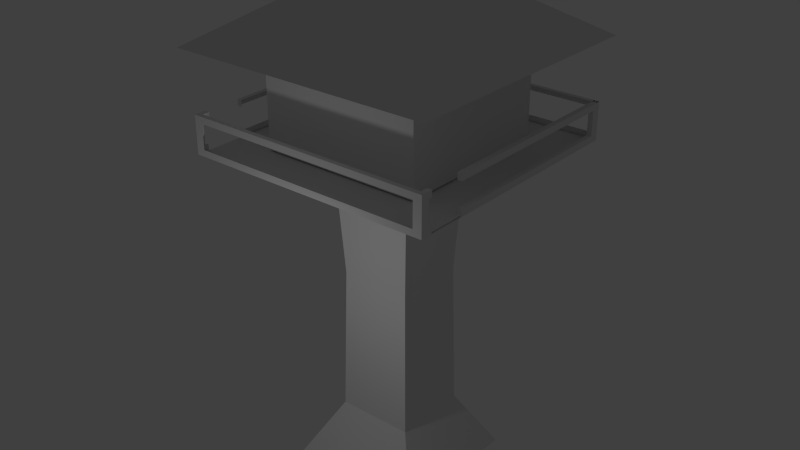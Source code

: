 # Source: dojo_in_tree.blend  (saved by Blender 2.69.0; exported with 4.5.12 LTS)
import bpy
from mathutils import Matrix  # noqa: F401  (used for matrix-valued properties, if any)

bpy.ops.wm.read_factory_settings(use_empty=True)
scene = bpy.context.scene
scene.name = 'Scene'

# ---- collections
col_collection_1 = bpy.data.collections.new('Collection 1'); scene.collection.children.link(col_collection_1)

# ---- materials (node trees are filled in below, after node groups)
mat_material = bpy.data.materials.new('Material')
mat_material.alpha_threshold = 0.0
mat_material.use_transparent_shadow = False
mat_material.roughness = 0.5
mat_material.line_color = (0.0, 0.0, 0.0, 1.0)

# ---- material node trees

# ---- world
world_world = bpy.data.worlds.new('World'); scene.world = world_world
world_world.color = (0.05088, 0.05088, 0.05088)
world_world.use_sun_shadow = False
world_world.sun_shadow_jitter_overblur = 0.0
world_world.cycles.sampling_method = 'MANUAL'
world_world.cycles.sample_map_resolution = 256

# ---- lights
light_lamp = bpy.data.lights.new('Lamp', 'POINT')
light_lamp.transmission_factor = 0.0
light_lamp.cutoff_distance = 30.0
light_lamp.energy = 100.0
light_lamp.shadow_buffer_clip_start = 1.001
light_lamp.shadow_soft_size = 0.1
light_lamp.shadow_maximum_resolution = 0.006
light_lamp.use_absolute_resolution = True
light_lamp.cycles.use_multiple_importance_sampling = False

# ---- meshes
me_cube_002 = bpy.data.meshes.new('Cube.002')
me_cube_002.from_pydata([(2.104, 2.104, 1.161), (2.104, -2.104, 1.161), (-2.104, 2.104, 1.161), (-2.104, -2.104, 1.161), (2.104, 2.104, 1.778), (2.104, -2.104, 1.778), (-2.104, 2.104, 1.778), (-2.104, -2.104, 1.778), (3.43, 3.43, 1.778), (3.43, -3.43, 1.778), (-3.43, 3.43, 1.778), (-3.43, -3.43, 1.778), (3.43, 3.43, 1.778), (3.43, -3.43, 1.778), (-3.43, 3.43, 1.778), (-3.43, -3.43, 1.778), (0.8108, 0.8108, 2.198), (0.8108, -0.8108, 2.198), (-0.8108, 0.8108, 2.198), (-0.8108, -0.8108, 2.198), (0.7333, 0.7333, 2.285), (0.7333, -0.7333, 2.285), (-0.7333, 0.7333, 2.285), (-0.7333, -0.7333, 2.285)], [], [(2, 0, 1, 3), (5, 4, 8, 9), (1, 0, 4, 5), (3, 1, 5, 7), (2, 3, 7, 6), (0, 2, 6, 4), (9, 8, 12, 13), (7, 5, 9, 11), (6, 7, 11, 10), (4, 6, 10, 8), (13, 12, 16, 17), (11, 9, 13, 15), (10, 11, 15, 14), (8, 10, 14, 12), (17, 16, 20, 21), (15, 13, 17, 19), (14, 15, 19, 18), (12, 14, 18, 16), (22, 23, 21, 20), (19, 17, 21, 23), (18, 19, 23, 22), (16, 18, 22, 20)])
me_cube_002.materials.append(mat_material)
me_cube_002.use_remesh_preserve_volume = False
me_cube_002.use_remesh_preserve_attributes = False
me_cube_002.use_mirror_vertex_groups = False
me_cube_002.update()
me_cube_001 = bpy.data.meshes.new('Cube.001')
me_cube_001.from_pydata([(1.815, 1.815, -1.0), (1.815, -1.815, -1.0), (-1.815, -1.815, -1.0), (-1.815, 1.815, -1.0), (1.106, 1.106, 1.145), (1.0, 1.0, -0.6224), (1.106, -1.106, 1.145), (1.0, -1.0, -0.6224), (-1.106, 1.106, 1.145), (-1.0, 1.0, -0.6224), (-1.106, -1.106, 1.145), (-1.0, -1.0, -0.6224), (-0.9241, -0.9241, 0.3336), (0.9241, -0.9241, 0.3336), (-0.9241, 0.9241, 0.3336), (0.9241, 0.9241, 0.3336)], [], [(3, 9, 5, 0), (2, 11, 9, 3), (2, 1, 7, 11), (1, 0, 5, 7), (7, 5, 15, 13), (11, 7, 13, 12), (11, 12, 14, 9), (5, 9, 14, 15), (4, 15, 14, 8), (4, 6, 13, 15), (6, 10, 12, 13), (8, 14, 12, 10)])
me_cube_001.materials.append(mat_material)
me_cube_001.use_remesh_preserve_volume = False
me_cube_001.use_remesh_preserve_attributes = False
me_cube_001.use_mirror_vertex_groups = False
me_cube_001.update()
me_cube = bpy.data.meshes.new('Cube')
me_cube.from_pydata([(3.251, 3.251, 1.388), (3.251, -3.251, 1.388), (-3.251, -3.251, 1.388), (-3.251, 3.251, 1.388), (1.106, 1.106, 1.145), (3.251, 3.251, 1.146), (1.106, -1.106, 1.145), (3.251, -3.251, 1.146), (-1.106, 1.106, 1.145), (-3.251, 3.251, 1.146), (-1.106, -1.106, 1.145), (-3.251, -3.251, 1.146), (3.127, 3.127, 1.388), (3.127, -3.127, 1.388), (-3.127, -3.127, 1.388), (-3.127, 3.127, 1.388), (3.027, -3.251, 1.346), (-3.027, -3.251, 1.346), (3.027, -3.251, 1.188), (-3.027, -3.251, 1.188), (3.251, 3.024, 1.346), (3.251, -3.024, 1.346), (3.251, 3.024, 1.189), (3.251, -3.024, 1.189), (3.024, 3.251, 1.346), (-3.024, 3.251, 1.346), (3.024, 3.251, 1.189), (-3.024, 3.251, 1.189), (-3.251, -3.024, 1.346), (-3.251, 3.024, 1.346), (-3.251, 3.024, 1.189), (-3.251, -3.024, 1.189), (-3.127, -1.966, 1.388), (-3.127, -2.936, 1.388), (-3.251, -1.966, 1.388), (-3.251, -2.936, 1.388), (-3.127, -1.966, 1.346), (-3.127, -2.936, 1.346), (-3.251, -1.966, 1.346), (-3.251, -2.936, 1.346), (-3.127, -1.966, 1.189), (-3.127, -2.936, 1.189), (-3.251, -1.966, 1.189), (-3.251, -2.936, 1.189), (-3.251, -1.966, 1.146), (-3.251, -2.936, 1.146), (3.221, 3.221, 1.151), (3.221, -3.221, 1.151), (-3.221, 3.221, 1.151), (-3.221, -3.221, 1.151), (3.125, 3.251, 1.388), (3.125, 3.251, 1.146), (3.249, 3.127, 1.388), (3.125, -3.024, 1.346), (3.125, 3.024, 1.346), (3.125, 3.024, 1.189), (3.125, -3.024, 1.189), (3.249, -1.966, 1.388), (3.249, -2.936, 1.388), (3.126, -1.966, 1.388), (3.126, -2.936, 1.388), (3.249, -2.936, 1.346), (3.126, -1.966, 1.346), (3.126, -2.936, 1.346), (3.249, -1.966, 1.189), (3.249, -2.936, 1.189), (3.126, -1.966, 1.189), (3.126, -2.936, 1.189), (3.126, -1.966, 1.146), (3.126, -2.936, 1.146), (3.249, -1.966, 1.346), (3.126, -1.966, 1.346), (3.249, -1.966, 1.146), (3.126, -1.966, 1.146), (3.249, -2.936, 1.146), (3.126, -2.936, 1.146)], [(4, 6), (40, 42), (43, 41), (69, 67), (70, 71)], [(4, 8, 9, 5), (8, 10, 11, 9), (6, 7, 11, 10), (69, 7, 6), (60, 13, 1, 58), (3, 15, 12, 0), (35, 2, 14, 33), (2, 1, 13, 14), (32, 15, 3, 34), (3, 9, 30, 29), (2, 28, 31, 11), (2, 11, 19, 17), (2, 17, 16, 1), (1, 16, 18, 7), (11, 7, 18, 19), (3, 25, 27, 9), (3, 0, 24, 25), (0, 5, 26, 24), (9, 27, 26, 5), (0, 20, 22, 5), (43, 45, 11, 31), (42, 30, 9, 44), (35, 39, 28, 2), (3, 29, 38, 34), (34, 38, 36, 32), (39, 37, 33, 35), (48, 49, 47, 46), (57, 70, 20, 0), (57, 52, 50, 59), (50, 51, 55, 54), (65, 23, 7, 74), (74, 69, 6), (66, 55, 51, 68), (69, 74, 7), (50, 54, 62, 59), (63, 60, 58, 61), (1, 7, 23, 21), (57, 59, 62, 70), (1, 21, 61, 58), (74, 75, 67, 65), (23, 65, 67, 56), (21, 23, 56, 53), (53, 21, 61, 63), (66, 73, 72, 64), (5, 22, 64, 72), (64, 22, 55, 66), (20, 54, 55, 22), (20, 70, 62, 54), (72, 73, 75, 74), (60, 63, 53, 13)])
me_cube.materials.append(mat_material)
me_cube.use_remesh_preserve_volume = False
me_cube.use_remesh_preserve_attributes = False
me_cube.use_mirror_vertex_groups = False
me_cube.update()

# ---- objects
ob_cube_002 = bpy.data.objects.new('Cube.002', me_cube_002)
ob_cube_001 = bpy.data.objects.new('Cube.001', me_cube_001)
ob_cube = bpy.data.objects.new('Cube', me_cube)
ob_lamp = bpy.data.objects.new('Lamp', light_lamp)

# ---- transforms, parenting, visibility, modifiers, constraints
ob_cube_002.location = (0.0, 0.0, 4.0)
ob_cube_002.scale = (1.0, 1.0, 4.0)
ob_cube_002.lock_rotations_4d = False
ob_cube_002.empty_display_type = 'ARROWS'
ob_cube_002.lineart.crease_threshold = 0.0
ob_cube_001.location = (0.0, 0.0, 4.0)
ob_cube_001.scale = (1.0, 1.0, 4.0)
ob_cube_001.lock_rotations_4d = False
ob_cube_001.empty_display_type = 'ARROWS'
ob_cube_001.lineart.crease_threshold = 0.0
ob_cube.location = (0.0, 0.0, 4.0)
ob_cube.scale = (1.0, 1.0, 4.0)
ob_cube.lock_rotations_4d = False
ob_cube.empty_display_type = 'ARROWS'
ob_cube.lineart.crease_threshold = 0.0
ob_lamp.location = (0.4012, -5.715, 5.904)
ob_lamp.rotation_euler = (0.6503, 0.05522, 1.866)
ob_lamp.lock_rotations_4d = False
ob_lamp.empty_display_type = 'ARROWS'
ob_lamp.color = (0.0, 0.0, 0.0, 0.0)
ob_lamp.lineart.crease_threshold = 0.0

# ---- collection membership
col_collection_1.objects.link(ob_cube_002)
col_collection_1.objects.link(ob_cube_001)
col_collection_1.objects.link(ob_cube)
col_collection_1.objects.link(ob_lamp)

# ---- scene / render settings (as saved in the file)
scene.frame_start = 1; scene.frame_end = 250; scene.frame_set(1)
scene.render.engine = 'BLENDER_EEVEE_NEXT'
scene.render.image_settings.compression = 90
scene.render.resolution_percentage = 50
scene.render.dither_intensity = 0.0
scene.cycles.use_denoising = False
scene.cycles.samples = 10
scene.cycles.sampling_pattern = 'TABULATED_SOBOL'
scene.cycles.light_sampling_threshold = 0.0
scene.cycles.use_adaptive_sampling = False
scene.cycles.use_light_tree = False
scene.cycles.blur_glossy = 0.0
scene.cycles.volume_bounces = 1
scene.cycles.pixel_filter_type = 'GAUSSIAN'
scene.cycles.sample_clamp_indirect = 0.0
scene.view_settings.view_transform = 'Standard'
bpy.context.view_layer.update()

# ---- added for rendering (the .blend has no active camera): camera
cam_auto = bpy.data.cameras.new('AutoCamera')
cam_auto.lens = 50.0
cam_auto.sensor_width = 36.0
cam_auto.clip_end = 1000.0
ob_auto_camera = bpy.data.objects.new('AutoCamera', cam_auto)
scene.collection.objects.link(ob_auto_camera)
ob_auto_camera.location = (15.1131, -18.1358, 18.6611)
ob_auto_camera.rotation_euler = (1.09748, -7.21219e-08, 0.694738)
scene.camera = ob_auto_camera
bpy.context.view_layer.update()
